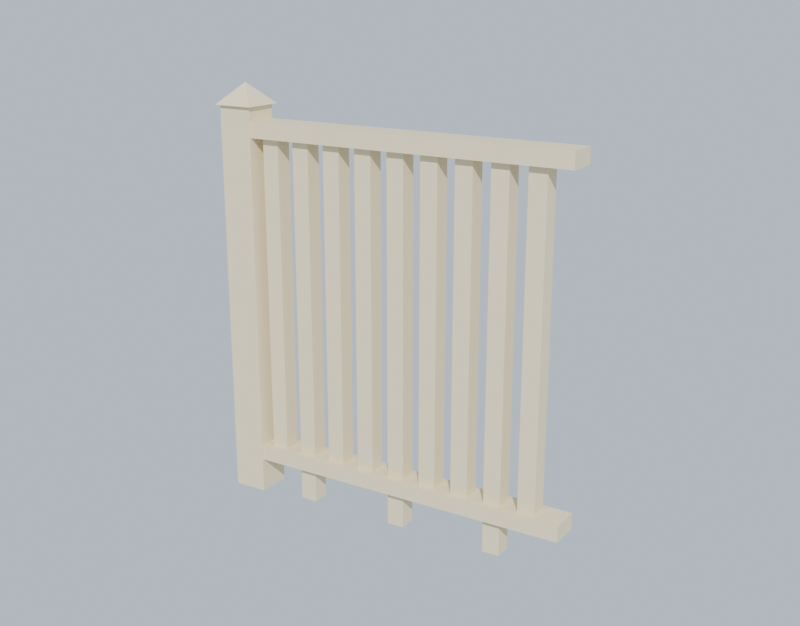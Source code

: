 # Source: mod_railing.blend  (saved by Blender 5.1.29; exported with 4.5.12 LTS)
import bpy
from mathutils import Matrix  # noqa: F401  (used for matrix-valued properties, if any)

bpy.ops.wm.read_factory_settings(use_empty=True)
scene = bpy.context.scene
scene.name = 'Scene'

# ---- collections
col_collection = bpy.data.collections.new('Collection'); scene.collection.children.link(col_collection)

# ---- materials (node trees are filled in below, after node groups)
mat_mat_railing = bpy.data.materials.new('mat_railing')

# ---- material node trees
mat_mat_railing.use_nodes = True; mat_mat_railing.node_tree.nodes.clear()
_N = mat_mat_railing.node_tree.nodes; _L = mat_mat_railing.node_tree.links
n0 = _N.new('ShaderNodeBsdfPrincipled'); n0.name = 'Principled BSDF'; n0.location = (-200, 100)
n0.inputs[0].default_value = (0.78, 0.66, 0.43, 1.0)
n0.inputs[2].default_value = 0.72
n1 = _N.new('ShaderNodeOutputMaterial'); n1.name = 'Material Output'; n1.location = (200, 100)
_L.new(n0.outputs[0], n1.inputs[0])
n1.is_active_output = True

# ---- world
world_world = bpy.data.worlds.new('World'); scene.world = world_world
world_world.use_nodes = True; world_world.node_tree.nodes.clear()
_N = world_world.node_tree.nodes; _L = world_world.node_tree.links
n0 = _N.new('ShaderNodeOutputWorld'); n0.name = 'World Output'; n0.location = (200, 100)
n1 = _N.new('ShaderNodeBackground'); n1.name = 'Background'; n1.location = (-200, 100)
n1.inputs[0].default_value = (0.6, 0.7, 0.8, 1.0)
_L.new(n1.outputs[0], n0.inputs[0])
n0.is_active_output = True
world_world.color = (0.05088, 0.05088, 0.05088)
world_world.sun_shadow_jitter_overblur = 0.0

# ---- cameras
cam_railcam = bpy.data.cameras.new('RailCam')

# ---- lights
light_railsun = bpy.data.lights.new('RailSun', 'SUN')
light_railsun.energy = 4.0

# ---- meshes
me_cube = bpy.data.meshes.new('Cube')
me_cube.from_pydata([(-0.05, -0.05, 0.0), (-0.05, -0.05, 1.14), (-0.05, 0.05, 0.0), (-0.05, 0.05, 1.14), (0.05, -0.05, 0.0), (0.05, -0.05, 1.14), (0.05, 0.05, 0.0), (0.05, 0.05, 1.14), (-0.0601, 0.0601, 1.14), (0.0601, 0.0601, 1.14), (0.0601, -0.0601, 1.14), (-0.0601, -0.0601, 1.14), (0.0, 0.0, 1.2)], [], [(0, 1, 3, 2), (2, 3, 7, 6), (6, 7, 5, 4), (4, 5, 1, 0), (2, 6, 4, 0), (7, 3, 1, 5), (8, 12, 9), (9, 12, 10), (8, 9, 10, 11), (10, 12, 11), (11, 12, 8)])
_uv = me_cube.uv_layers.new(name='UVMap')
_uv.uv.foreach_set('vector', [0.375, 0.0, 0.625, 0.0, 0.625, 0.25, 0.375, 0.25, 0.375, 0.25, 0.625, 0.25, 0.625, 0.5, 0.375, 0.5, 0.375, 0.5, 0.625, 0.5, 0.625, 0.75, 0.375, 0.75, 0.375, 0.75, 0.625, 0.75, 0.625, 1.0, 0.375, 1.0, 0.125, 0.5, 0.375, 0.5, 0.375, 0.75, 0.125, 0.75, 0.625, 0.5, 0.875, 0.5, 0.875, 0.75, 0.625, 0.75, 0.25, 0.49, 0.25, 0.25, 0.49, 0.25, 0.49, 0.25, 0.25, 0.25, 0.25, 0.01, 0.75, 0.49, 0.99, 0.25, 0.75, 0.01, 0.51, 0.25, 0.25, 0.01, 0.25, 0.25, 0.01, 0.25, 0.01, 0.25, 0.25, 0.25, 0.25, 0.49])
me_cube.materials.append(mat_mat_railing)
me_cube.update()
me_cube_001 = bpy.data.meshes.new('Cube.001')
me_cube_001.from_pydata([(0.0, -0.045, 1.055), (0.0, -0.045, 1.1), (0.0, 0.045, 1.055), (0.0, 0.045, 1.1), (1.0, -0.045, 1.055), (1.0, -0.045, 1.1), (1.0, 0.045, 1.055), (1.0, 0.045, 1.1), (0.0, -0.045, 0.1), (0.0, -0.045, 0.145), (0.0, 0.045, 0.1), (0.0, 0.045, 0.145), (1.0, -0.045, 0.1), (1.0, -0.045, 0.145), (1.0, 0.045, 0.1), (1.0, 0.045, 0.145)], [], [(0, 1, 3, 2), (2, 3, 7, 6), (6, 7, 5, 4), (4, 5, 1, 0), (2, 6, 4, 0), (7, 3, 1, 5), (8, 9, 11, 10), (10, 11, 15, 14), (14, 15, 13, 12), (12, 13, 9, 8), (10, 14, 12, 8), (15, 11, 9, 13)])
_uv = me_cube_001.uv_layers.new(name='UVMap')
_uv.uv.foreach_set('vector', [0.375, 0.0, 0.625, 0.0, 0.625, 0.25, 0.375, 0.25, 0.375, 0.25, 0.625, 0.25, 0.625, 0.5, 0.375, 0.5, 0.375, 0.5, 0.625, 0.5, 0.625, 0.75, 0.375, 0.75, 0.375, 0.75, 0.625, 0.75, 0.625, 1.0, 0.375, 1.0, 0.125, 0.5, 0.375, 0.5, 0.375, 0.75, 0.125, 0.75, 0.625, 0.5, 0.875, 0.5, 0.875, 0.75, 0.625, 0.75, 0.375, 0.0, 0.625, 0.0, 0.625, 0.25, 0.375, 0.25, 0.375, 0.25, 0.625, 0.25, 0.625, 0.5, 0.375, 0.5, 0.375, 0.5, 0.625, 0.5, 0.625, 0.75, 0.375, 0.75, 0.375, 0.75, 0.625, 0.75, 0.625, 1.0, 0.375, 1.0, 0.125, 0.5, 0.375, 0.5, 0.375, 0.75, 0.125, 0.75, 0.625, 0.5, 0.875, 0.5, 0.875, 0.75, 0.625, 0.75])
me_cube_001.materials.append(mat_mat_railing)
me_cube_001.update()
me_cube_003 = bpy.data.meshes.new('Cube.003')
me_cube_003.from_pydata([(0.075, -0.025, 0.145), (0.075, -0.025, 1.055), (0.075, 0.025, 0.145), (0.075, 0.025, 1.055), (0.125, -0.025, 0.145), (0.125, -0.025, 1.055), (0.125, 0.025, 0.145), (0.125, 0.025, 1.055), (0.175, -0.025, 0.0), (0.175, -0.025, 1.055), (0.175, 0.025, 0.0), (0.175, 0.025, 1.055), (0.225, -0.025, 0.0), (0.225, -0.025, 1.055), (0.225, 0.025, 0.0), (0.225, 0.025, 1.055), (0.275, -0.025, 0.145), (0.275, -0.025, 1.055), (0.275, 0.025, 0.145), (0.275, 0.025, 1.055), (0.325, -0.025, 0.145), (0.325, -0.025, 1.055), (0.325, 0.025, 0.145), (0.325, 0.025, 1.055), (0.375, -0.025, 0.145), (0.375, -0.025, 1.055), (0.375, 0.025, 0.145), (0.375, 0.025, 1.055), (0.425, -0.025, 0.145), (0.425, -0.025, 1.055), (0.425, 0.025, 0.145), (0.425, 0.025, 1.055), (0.475, -0.025, 0.0), (0.475, -0.025, 1.055), (0.475, 0.025, 0.0), (0.475, 0.025, 1.055), (0.525, -0.025, 0.0), (0.525, -0.025, 1.055), (0.525, 0.025, 0.0), (0.525, 0.025, 1.055), (0.575, -0.025, 0.145), (0.575, -0.025, 1.055), (0.575, 0.025, 0.145), (0.575, 0.025, 1.055), (0.625, -0.025, 0.145), (0.625, -0.025, 1.055), (0.625, 0.025, 0.145), (0.625, 0.025, 1.055), (0.675, -0.025, 0.145), (0.675, -0.025, 1.055), (0.675, 0.025, 0.145), (0.675, 0.025, 1.055), (0.725, -0.025, 0.145), (0.725, -0.025, 1.055), (0.725, 0.025, 0.145), (0.725, 0.025, 1.055), (0.775, -0.025, 0.0), (0.775, -0.025, 1.055), (0.775, 0.025, 0.0), (0.775, 0.025, 1.055), (0.825, -0.025, 0.0), (0.825, -0.025, 1.055), (0.825, 0.025, 0.0), (0.825, 0.025, 1.055), (0.875, -0.025, 0.145), (0.875, -0.025, 1.055), (0.875, 0.025, 0.145), (0.875, 0.025, 1.055), (0.925, -0.025, 0.145), (0.925, -0.025, 1.055), (0.925, 0.025, 0.145), (0.925, 0.025, 1.055)], [], [(0, 1, 3, 2), (2, 3, 7, 6), (6, 7, 5, 4), (4, 5, 1, 0), (2, 6, 4, 0), (7, 3, 1, 5), (8, 9, 11, 10), (10, 11, 15, 14), (14, 15, 13, 12), (12, 13, 9, 8), (10, 14, 12, 8), (15, 11, 9, 13), (16, 17, 19, 18), (18, 19, 23, 22), (22, 23, 21, 20), (20, 21, 17, 16), (18, 22, 20, 16), (23, 19, 17, 21), (24, 25, 27, 26), (26, 27, 31, 30), (30, 31, 29, 28), (28, 29, 25, 24), (26, 30, 28, 24), (31, 27, 25, 29), (32, 33, 35, 34), (34, 35, 39, 38), (38, 39, 37, 36), (36, 37, 33, 32), (34, 38, 36, 32), (39, 35, 33, 37), (40, 41, 43, 42), (42, 43, 47, 46), (46, 47, 45, 44), (44, 45, 41, 40), (42, 46, 44, 40), (47, 43, 41, 45), (48, 49, 51, 50), (50, 51, 55, 54), (54, 55, 53, 52), (52, 53, 49, 48), (50, 54, 52, 48), (55, 51, 49, 53), (56, 57, 59, 58), (58, 59, 63, 62), (62, 63, 61, 60), (60, 61, 57, 56), (58, 62, 60, 56), (63, 59, 57, 61), (64, 65, 67, 66), (66, 67, 71, 70), (70, 71, 69, 68), (68, 69, 65, 64), (66, 70, 68, 64), (71, 67, 65, 69)])
_uv = me_cube_003.uv_layers.new(name='UVMap')
_uv.uv.foreach_set('vector', [0.375, 0.0, 0.625, 0.0, 0.625, 0.25, 0.375, 0.25, 0.375, 0.25, 0.625, 0.25, 0.625, 0.5, 0.375, 0.5, 0.375, 0.5, 0.625, 0.5, 0.625, 0.75, 0.375, 0.75, 0.375, 0.75, 0.625, 0.75, 0.625, 1.0, 0.375, 1.0, 0.125, 0.5, 0.375, 0.5, 0.375, 0.75, 0.125, 0.75, 0.625, 0.5, 0.875, 0.5, 0.875, 0.75, 0.625, 0.75, 0.375, 0.0, 0.625, 0.0, 0.625, 0.25, 0.375, 0.25, 0.375, 0.25, 0.625, 0.25, 0.625, 0.5, 0.375, 0.5, 0.375, 0.5, 0.625, 0.5, 0.625, 0.75, 0.375, 0.75, 0.375, 0.75, 0.625, 0.75, 0.625, 1.0, 0.375, 1.0, 0.125, 0.5, 0.375, 0.5, 0.375, 0.75, 0.125, 0.75, 0.625, 0.5, 0.875, 0.5, 0.875, 0.75, 0.625, 0.75, 0.375, 0.0, 0.625, 0.0, 0.625, 0.25, 0.375, 0.25, 0.375, 0.25, 0.625, 0.25, 0.625, 0.5, 0.375, 0.5, 0.375, 0.5, 0.625, 0.5, 0.625, 0.75, 0.375, 0.75, 0.375, 0.75, 0.625, 0.75, 0.625, 1.0, 0.375, 1.0, 0.125, 0.5, 0.375, 0.5, 0.375, 0.75, 0.125, 0.75, 0.625, 0.5, 0.875, 0.5, 0.875, 0.75, 0.625, 0.75, 0.375, 0.0, 0.625, 0.0, 0.625, 0.25, 0.375, 0.25, 0.375, 0.25, 0.625, 0.25, 0.625, 0.5, 0.375, 0.5, 0.375, 0.5, 0.625, 0.5, 0.625, 0.75, 0.375, 0.75, 0.375, 0.75, 0.625, 0.75, 0.625, 1.0, 0.375, 1.0, 0.125, 0.5, 0.375, 0.5, 0.375, 0.75, 0.125, 0.75, 0.625, 0.5, 0.875, 0.5, 0.875, 0.75, 0.625, 0.75, 0.375, 0.0, 0.625, 0.0, 0.625, 0.25, 0.375, 0.25, 0.375, 0.25, 0.625, 0.25, 0.625, 0.5, 0.375, 0.5, 0.375, 0.5, 0.625, 0.5, 0.625, 0.75, 0.375, 0.75, 0.375, 0.75, 0.625, 0.75, 0.625, 1.0, 0.375, 1.0, 0.125, 0.5, 0.375, 0.5, 0.375, 0.75, 0.125, 0.75, 0.625, 0.5, 0.875, 0.5, 0.875, 0.75, 0.625, 0.75, 0.375, 0.0, 0.625, 0.0, 0.625, 0.25, 0.375, 0.25, 0.375, 0.25, 0.625, 0.25, 0.625, 0.5, 0.375, 0.5, 0.375, 0.5, 0.625, 0.5, 0.625, 0.75, 0.375, 0.75, 0.375, 0.75, 0.625, 0.75, 0.625, 1.0, 0.375, 1.0, 0.125, 0.5, 0.375, 0.5, 0.375, 0.75, 0.125, 0.75, 0.625, 0.5, 0.875, 0.5, 0.875, 0.75, 0.625, 0.75, 0.375, 0.0, 0.625, 0.0, 0.625, 0.25, 0.375, 0.25, 0.375, 0.25, 0.625, 0.25, 0.625, 0.5, 0.375, 0.5, 0.375, 0.5, 0.625, 0.5, 0.625, 0.75, 0.375, 0.75, 0.375, 0.75, 0.625, 0.75, 0.625, 1.0, 0.375, 1.0, 0.125, 0.5, 0.375, 0.5, 0.375, 0.75, 0.125, 0.75, 0.625, 0.5, 0.875, 0.5, 0.875, 0.75, 0.625, 0.75, 0.375, 0.0, 0.625, 0.0, 0.625, 0.25, 0.375, 0.25, 0.375, 0.25, 0.625, 0.25, 0.625, 0.5, 0.375, 0.5, 0.375, 0.5, 0.625, 0.5, 0.625, 0.75, 0.375, 0.75, 0.375, 0.75, 0.625, 0.75, 0.625, 1.0, 0.375, 1.0, 0.125, 0.5, 0.375, 0.5, 0.375, 0.75, 0.125, 0.75, 0.625, 0.5, 0.875, 0.5, 0.875, 0.75, 0.625, 0.75, 0.375, 0.0, 0.625, 0.0, 0.625, 0.25, 0.375, 0.25, 0.375, 0.25, 0.625, 0.25, 0.625, 0.5, 0.375, 0.5, 0.375, 0.5, 0.625, 0.5, 0.625, 0.75, 0.375, 0.75, 0.375, 0.75, 0.625, 0.75, 0.625, 1.0, 0.375, 1.0, 0.125, 0.5, 0.375, 0.5, 0.375, 0.75, 0.125, 0.75, 0.625, 0.5, 0.875, 0.5, 0.875, 0.75, 0.625, 0.75])
me_cube_003.materials.append(mat_mat_railing)
me_cube_003.update()

# ---- objects
ob_railsun = bpy.data.objects.new('RailSun', light_railsun)
ob_railcam = bpy.data.objects.new('RailCam', cam_railcam)
ob_post = bpy.data.objects.new('post', me_cube)
ob_rails = bpy.data.objects.new('rails', me_cube_001)
ob_balusters = bpy.data.objects.new('balusters', me_cube_003)

# ---- transforms, parenting, visibility, modifiers, constraints
ob_railsun.location = (0.0, 0.0, 0.0)
ob_railsun.rotation_euler = (0.9076, 0.0, 0.6109)
ob_railcam.location = (2.0, -2.4, 1.5)
ob_railcam.rotation_euler = (1.269, -6.209e-09, 0.5586)
ob_post.location = (0.0, 0.0, 0.0)
ob_rails.location = (0.0, 0.0, 0.0)
ob_balusters.location = (0.0, 0.0, 0.0)

# ---- collection membership
scene.collection.objects.link(ob_railsun)
scene.collection.objects.link(ob_railcam)
col_collection.objects.link(ob_post)
col_collection.objects.link(ob_rails)
col_collection.objects.link(ob_balusters)

# ---- scene / render settings (as saved in the file)
scene.camera = ob_railcam
scene.frame_start = 1; scene.frame_end = 250; scene.frame_set(1)
scene.render.engine = 'BLENDER_EEVEE_NEXT'
scene.render.resolution_x = 920
scene.render.resolution_y = 720
scene.render.bake_bias = 0.0
scene.render.bake_samples = 0
scene.cycles.sampling_pattern = 'TABULATED_SOBOL'
scene.eevee.use_volume_custom_range = False
bpy.context.view_layer.update()
